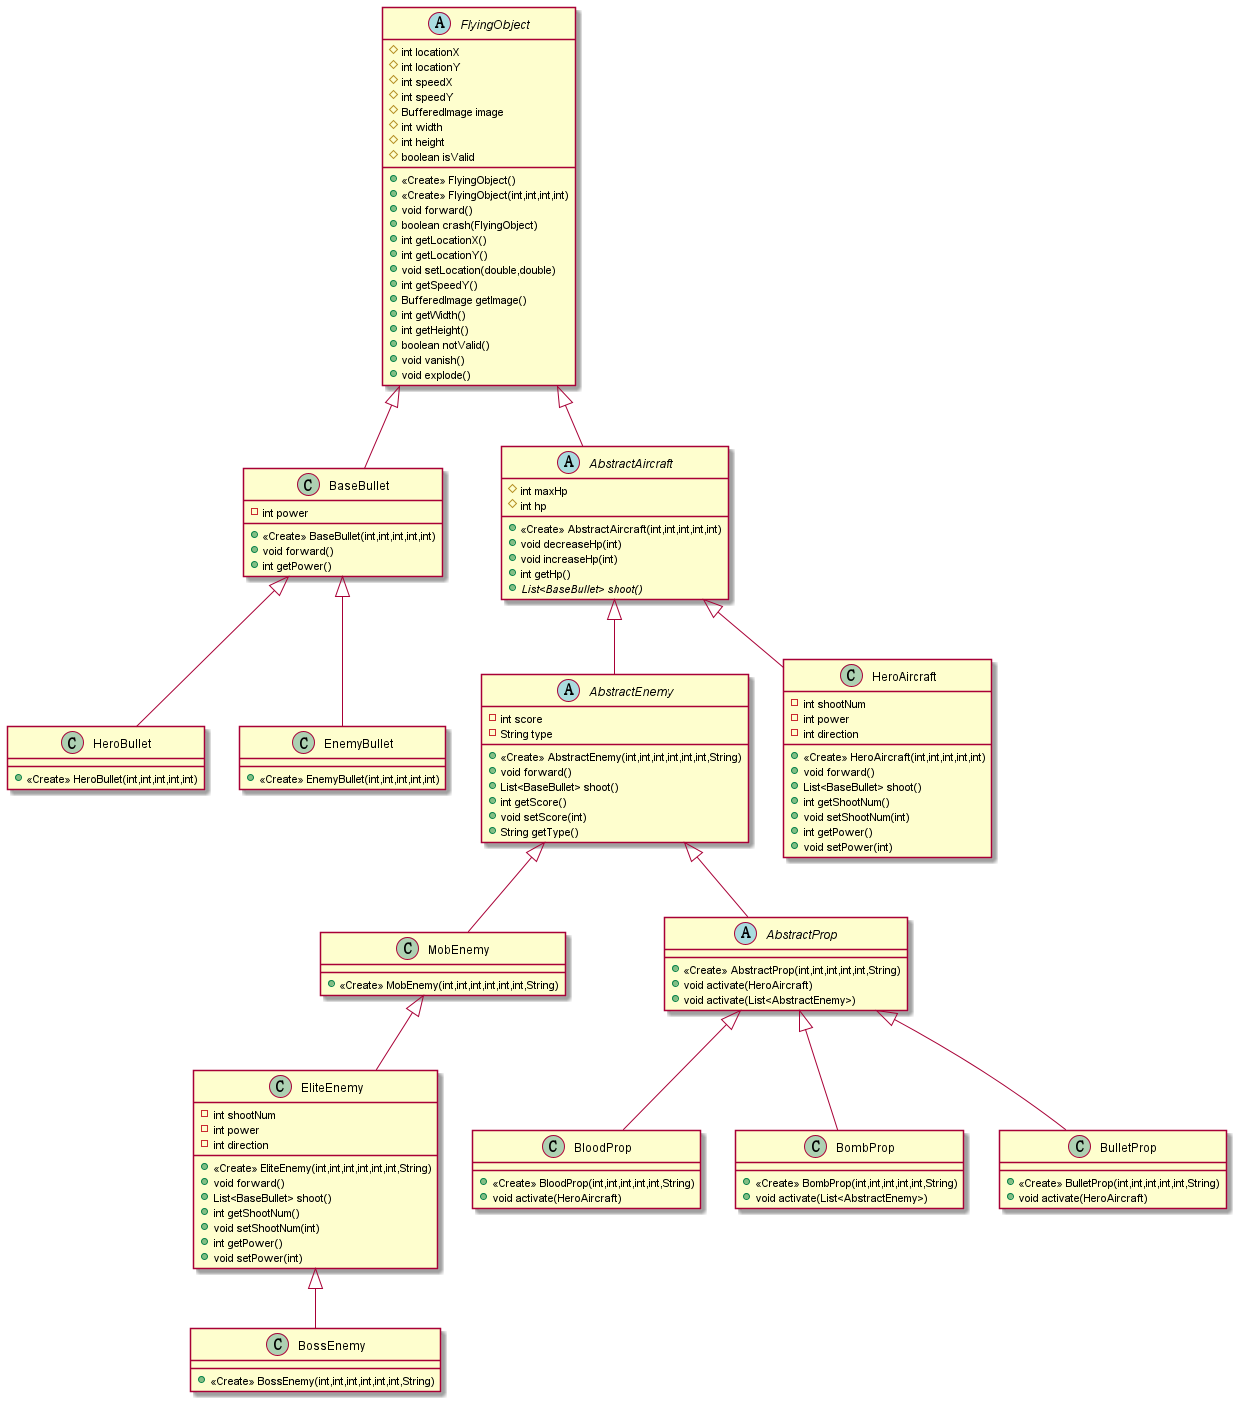

The diagram above was rendered by PlantUML. Its source (embedded in the PNG):
@startuml
class BloodProp {
+ <<Create>> BloodProp(int,int,int,int,int,String)
+ void activate(HeroAircraft)
}
abstract class AbstractEnemy {
- int score
- String type
+ <<Create>> AbstractEnemy(int,int,int,int,int,int,String)
+ void forward()
+ List<BaseBullet> shoot()
+ int getScore()
+ void setScore(int)
+ String getType()
}
class HeroBullet {
+ <<Create>> HeroBullet(int,int,int,int,int)
}
class BaseBullet {
- int power
+ <<Create>> BaseBullet(int,int,int,int,int)
+ void forward()
+ int getPower()
}
class EliteEnemy {
- int shootNum
- int power
- int direction
+ <<Create>> EliteEnemy(int,int,int,int,int,int,String)
+ void forward()
+ List<BaseBullet> shoot()
+ int getShootNum()
+ void setShootNum(int)
+ int getPower()
+ void setPower(int)
}
class HeroAircraft {
- int shootNum
- int power
- int direction
+ <<Create>> HeroAircraft(int,int,int,int,int)
+ void forward()
+ List<BaseBullet> shoot()
+ int getShootNum()
+ void setShootNum(int)
+ int getPower()
+ void setPower(int)
}
abstract class AbstractAircraft {
# int maxHp
# int hp
+ <<Create>> AbstractAircraft(int,int,int,int,int)
+ void decreaseHp(int)
+ void increaseHp(int)
+ int getHp()
+ {abstract}List<BaseBullet> shoot()
}
abstract class FlyingObject {
# int locationX
# int locationY
# int speedX
# int speedY
# BufferedImage image
# int width
# int height
# boolean isValid
+ <<Create>> FlyingObject()
+ <<Create>> FlyingObject(int,int,int,int)
+ void forward()
+ boolean crash(FlyingObject)
+ int getLocationX()
+ int getLocationY()
+ void setLocation(double,double)
+ int getSpeedY()
+ BufferedImage getImage()
+ int getWidth()
+ int getHeight()
+ boolean notValid()
+ void vanish()
+ void explode()
}
class BossEnemy {
+ <<Create>> BossEnemy(int,int,int,int,int,int,String)
}
class MobEnemy {
+ <<Create>> MobEnemy(int,int,int,int,int,int,String)
}
class BombProp {
+ <<Create>> BombProp(int,int,int,int,int,String)
+ void activate(List<AbstractEnemy>)
}
class BulletProp {
+ <<Create>> BulletProp(int,int,int,int,int,String)
+ void activate(HeroAircraft)
}
class EnemyBullet {
+ <<Create>> EnemyBullet(int,int,int,int,int)
}
abstract class AbstractProp {
+ <<Create>> AbstractProp(int,int,int,int,int,String)
+ void activate(HeroAircraft)
+ void activate(List<AbstractEnemy>)
}


AbstractProp <|-- BloodProp
AbstractAircraft <|-- AbstractEnemy
BaseBullet <|-- HeroBullet
FlyingObject <|-- BaseBullet
MobEnemy <|-- EliteEnemy
AbstractAircraft <|-- HeroAircraft
FlyingObject <|-- AbstractAircraft
EliteEnemy <|-- BossEnemy
AbstractEnemy <|-- MobEnemy
AbstractProp <|-- BombProp
AbstractProp <|-- BulletProp
BaseBullet <|-- EnemyBullet
AbstractEnemy <|-- AbstractProp
@enduml